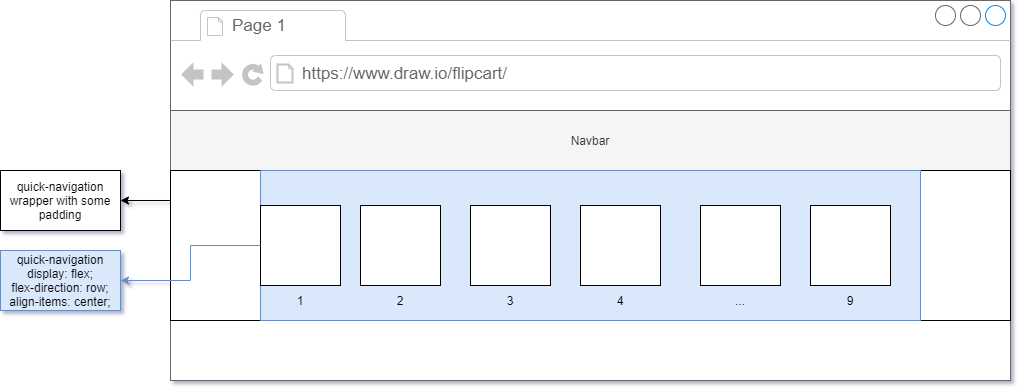

The diagram above was exported from draw.io. Its source (the exported page's mxGraphModel, read from the mxfile embedded in the PNG):
<mxGraphModel dx="1865" dy="585" grid="1" gridSize="10" guides="1" tooltips="1" connect="1" arrows="1" fold="1" page="1" pageScale="1" pageWidth="827" pageHeight="1169" math="0" shadow="1">
  <root>
    <mxCell id="0" />
    <mxCell id="1" parent="0" />
    <mxCell id="wpR1U5iuGe6GVhHF7Jj3-1" value="" style="strokeWidth=1;shadow=0;dashed=0;align=center;html=1;shape=mxgraph.mockup.containers.browserWindow;rSize=0;strokeColor=#666666;strokeColor2=#008cff;strokeColor3=#c4c4c4;mainText=,;recursiveResize=0;" vertex="1" parent="1">
      <mxGeometry x="140" y="50" width="840" height="380" as="geometry" />
    </mxCell>
    <mxCell id="wpR1U5iuGe6GVhHF7Jj3-2" value="Page 1" style="strokeWidth=1;shadow=0;dashed=0;align=center;html=1;shape=mxgraph.mockup.containers.anchor;fontSize=17;fontColor=#666666;align=left;" vertex="1" parent="wpR1U5iuGe6GVhHF7Jj3-1">
      <mxGeometry x="60" y="12" width="110" height="26" as="geometry" />
    </mxCell>
    <mxCell id="wpR1U5iuGe6GVhHF7Jj3-3" value="https://www.draw.io/flipcart/" style="strokeWidth=1;shadow=0;dashed=0;align=center;html=1;shape=mxgraph.mockup.containers.anchor;rSize=0;fontSize=17;fontColor=#666666;align=left;" vertex="1" parent="wpR1U5iuGe6GVhHF7Jj3-1">
      <mxGeometry x="130" y="60" width="250" height="26" as="geometry" />
    </mxCell>
    <mxCell id="wpR1U5iuGe6GVhHF7Jj3-21" value="Navbar" style="rounded=0;whiteSpace=wrap;html=1;fillColor=#f5f5f5;strokeColor=#666666;fontColor=#333333;" vertex="1" parent="wpR1U5iuGe6GVhHF7Jj3-1">
      <mxGeometry y="110" width="840" height="60" as="geometry" />
    </mxCell>
    <mxCell id="wpR1U5iuGe6GVhHF7Jj3-30" value="" style="rounded=0;whiteSpace=wrap;html=1;" vertex="1" parent="wpR1U5iuGe6GVhHF7Jj3-1">
      <mxGeometry y="170" width="840" height="150" as="geometry" />
    </mxCell>
    <mxCell id="wpR1U5iuGe6GVhHF7Jj3-39" value="" style="rounded=0;whiteSpace=wrap;html=1;fillColor=#dae8fc;strokeColor=#6c8ebf;" vertex="1" parent="wpR1U5iuGe6GVhHF7Jj3-1">
      <mxGeometry x="90" y="170" width="660" height="150" as="geometry" />
    </mxCell>
    <mxCell id="wpR1U5iuGe6GVhHF7Jj3-42" value="" style="whiteSpace=wrap;html=1;aspect=fixed;" vertex="1" parent="wpR1U5iuGe6GVhHF7Jj3-1">
      <mxGeometry x="90" y="205" width="80" height="80" as="geometry" />
    </mxCell>
    <mxCell id="wpR1U5iuGe6GVhHF7Jj3-43" value="1" style="text;html=1;strokeColor=none;fillColor=none;align=center;verticalAlign=middle;whiteSpace=wrap;rounded=0;" vertex="1" parent="wpR1U5iuGe6GVhHF7Jj3-1">
      <mxGeometry x="110" y="290" width="40" height="20" as="geometry" />
    </mxCell>
    <mxCell id="wpR1U5iuGe6GVhHF7Jj3-52" value="" style="whiteSpace=wrap;html=1;aspect=fixed;" vertex="1" parent="wpR1U5iuGe6GVhHF7Jj3-1">
      <mxGeometry x="190" y="205" width="80" height="80" as="geometry" />
    </mxCell>
    <mxCell id="wpR1U5iuGe6GVhHF7Jj3-53" value="2" style="text;html=1;strokeColor=none;fillColor=none;align=center;verticalAlign=middle;whiteSpace=wrap;rounded=0;" vertex="1" parent="wpR1U5iuGe6GVhHF7Jj3-1">
      <mxGeometry x="210" y="290" width="40" height="20" as="geometry" />
    </mxCell>
    <mxCell id="wpR1U5iuGe6GVhHF7Jj3-54" value="" style="whiteSpace=wrap;html=1;aspect=fixed;" vertex="1" parent="wpR1U5iuGe6GVhHF7Jj3-1">
      <mxGeometry x="300" y="205" width="80" height="80" as="geometry" />
    </mxCell>
    <mxCell id="wpR1U5iuGe6GVhHF7Jj3-55" value="3" style="text;html=1;strokeColor=none;fillColor=none;align=center;verticalAlign=middle;whiteSpace=wrap;rounded=0;" vertex="1" parent="wpR1U5iuGe6GVhHF7Jj3-1">
      <mxGeometry x="320" y="290" width="40" height="20" as="geometry" />
    </mxCell>
    <mxCell id="wpR1U5iuGe6GVhHF7Jj3-56" value="" style="whiteSpace=wrap;html=1;aspect=fixed;" vertex="1" parent="wpR1U5iuGe6GVhHF7Jj3-1">
      <mxGeometry x="410" y="205" width="80" height="80" as="geometry" />
    </mxCell>
    <mxCell id="wpR1U5iuGe6GVhHF7Jj3-57" value="4" style="text;html=1;strokeColor=none;fillColor=none;align=center;verticalAlign=middle;whiteSpace=wrap;rounded=0;" vertex="1" parent="wpR1U5iuGe6GVhHF7Jj3-1">
      <mxGeometry x="430" y="290" width="40" height="20" as="geometry" />
    </mxCell>
    <mxCell id="wpR1U5iuGe6GVhHF7Jj3-58" value="" style="whiteSpace=wrap;html=1;aspect=fixed;" vertex="1" parent="wpR1U5iuGe6GVhHF7Jj3-1">
      <mxGeometry x="530" y="205" width="80" height="80" as="geometry" />
    </mxCell>
    <mxCell id="wpR1U5iuGe6GVhHF7Jj3-59" value="..." style="text;html=1;strokeColor=none;fillColor=none;align=center;verticalAlign=middle;whiteSpace=wrap;rounded=0;" vertex="1" parent="wpR1U5iuGe6GVhHF7Jj3-1">
      <mxGeometry x="550" y="290" width="40" height="20" as="geometry" />
    </mxCell>
    <mxCell id="wpR1U5iuGe6GVhHF7Jj3-60" value="" style="whiteSpace=wrap;html=1;aspect=fixed;" vertex="1" parent="wpR1U5iuGe6GVhHF7Jj3-1">
      <mxGeometry x="640" y="205" width="80" height="80" as="geometry" />
    </mxCell>
    <mxCell id="wpR1U5iuGe6GVhHF7Jj3-61" value="9" style="text;html=1;strokeColor=none;fillColor=none;align=center;verticalAlign=middle;whiteSpace=wrap;rounded=0;" vertex="1" parent="wpR1U5iuGe6GVhHF7Jj3-1">
      <mxGeometry x="660" y="290" width="40" height="20" as="geometry" />
    </mxCell>
    <mxCell id="wpR1U5iuGe6GVhHF7Jj3-31" value="quick-navigation wrapper with some padding" style="rounded=0;whiteSpace=wrap;html=1;" vertex="1" parent="1">
      <mxGeometry x="-30" y="220" width="120" height="60" as="geometry" />
    </mxCell>
    <mxCell id="wpR1U5iuGe6GVhHF7Jj3-38" value="" style="endArrow=classic;html=1;entryX=1;entryY=0.5;entryDx=0;entryDy=0;" edge="1" parent="1" target="wpR1U5iuGe6GVhHF7Jj3-31">
      <mxGeometry width="50" height="50" relative="1" as="geometry">
        <mxPoint x="140" y="250" as="sourcePoint" />
        <mxPoint x="90" y="240" as="targetPoint" />
      </mxGeometry>
    </mxCell>
    <mxCell id="wpR1U5iuGe6GVhHF7Jj3-40" value="quick-navigation&lt;br&gt;display: flex;&lt;br&gt;flex-direction: row;&lt;br&gt;align-items: center;" style="rounded=0;whiteSpace=wrap;html=1;fillColor=#dae8fc;strokeColor=#6c8ebf;" vertex="1" parent="1">
      <mxGeometry x="-30" y="300" width="120" height="60" as="geometry" />
    </mxCell>
    <mxCell id="wpR1U5iuGe6GVhHF7Jj3-41" style="edgeStyle=orthogonalEdgeStyle;rounded=0;orthogonalLoop=1;jettySize=auto;html=1;exitX=0;exitY=0.5;exitDx=0;exitDy=0;entryX=1;entryY=0.5;entryDx=0;entryDy=0;fillColor=#dae8fc;strokeColor=#6c8ebf;" edge="1" parent="1" source="wpR1U5iuGe6GVhHF7Jj3-39" target="wpR1U5iuGe6GVhHF7Jj3-40">
      <mxGeometry relative="1" as="geometry" />
    </mxCell>
  </root>
</mxGraphModel>